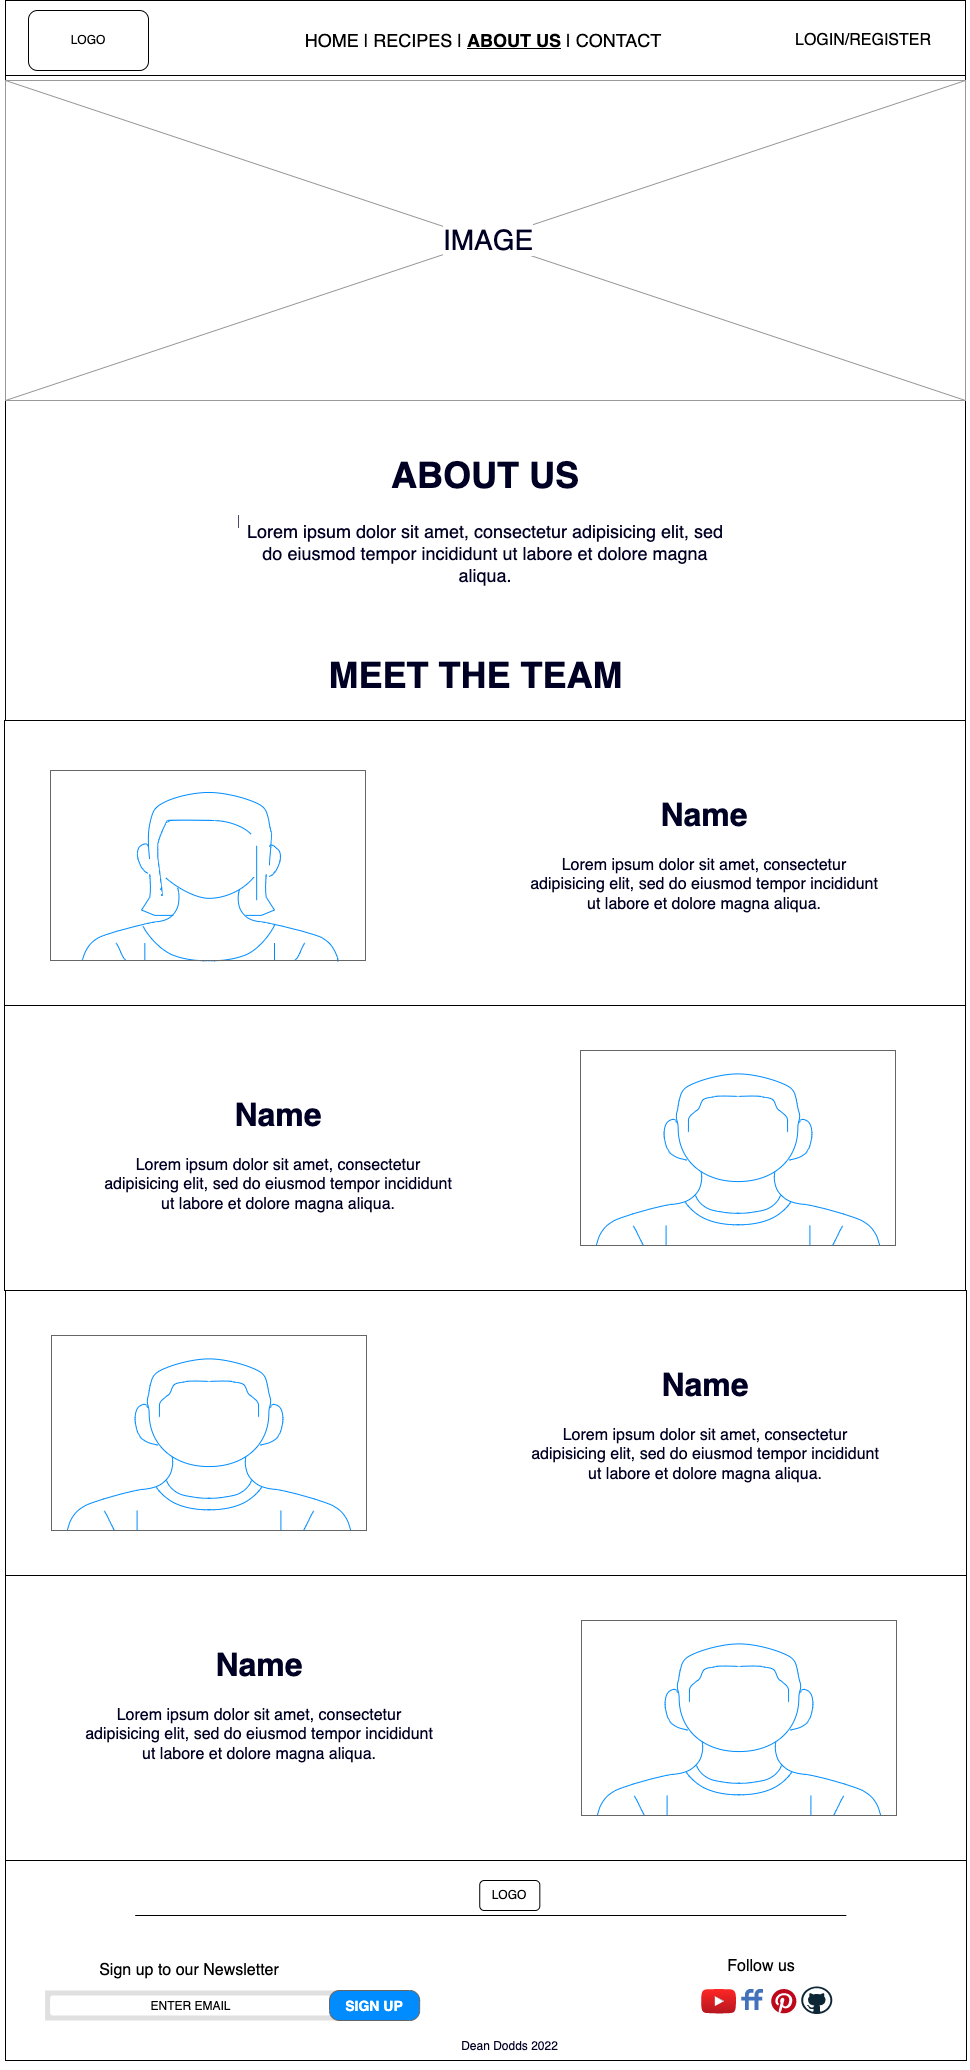

The diagram above was exported from draw.io. Its source (the exported page's mxGraphModel, read from the mxfile embedded in the PNG):
<mxGraphModel dx="1463" dy="777" grid="1" gridSize="10" guides="1" tooltips="1" connect="1" arrows="1" fold="1" page="1" pageScale="1" pageWidth="5" pageHeight="30" math="0" shadow="0">
  <root>
    <mxCell id="0" />
    <mxCell id="1" parent="0" />
    <mxCell id="FrCXUMmsgd0KN2-odJtn-1" value="" style="rounded=0;whiteSpace=wrap;html=1;" vertex="1" parent="1">
      <mxGeometry x="-160" width="960" height="80" as="geometry" />
    </mxCell>
    <mxCell id="FrCXUMmsgd0KN2-odJtn-2" value="LOGO" style="rounded=1;whiteSpace=wrap;html=1;" vertex="1" parent="1">
      <mxGeometry x="-137" y="10" width="120" height="60" as="geometry" />
    </mxCell>
    <mxCell id="FrCXUMmsgd0KN2-odJtn-3" value="&lt;font style=&quot;font-size: 18px&quot;&gt;HOME | RECIPES | &lt;b&gt;&lt;u&gt;ABOUT US&lt;/u&gt;&lt;/b&gt; | CONTACT&lt;/font&gt;" style="text;html=1;strokeColor=none;fillColor=none;align=center;verticalAlign=middle;whiteSpace=wrap;rounded=0;" vertex="1" parent="1">
      <mxGeometry x="88" y="25" width="460" height="30" as="geometry" />
    </mxCell>
    <mxCell id="FrCXUMmsgd0KN2-odJtn-4" value="&lt;font style=&quot;font-size: 16px&quot;&gt;LOGIN/REGISTER&lt;/font&gt;" style="text;html=1;strokeColor=none;fillColor=none;align=center;verticalAlign=middle;whiteSpace=wrap;rounded=0;" vertex="1" parent="1">
      <mxGeometry x="593" y="25" width="210" height="30" as="geometry" />
    </mxCell>
    <mxCell id="FrCXUMmsgd0KN2-odJtn-5" value="&lt;h1 style=&quot;color: rgb(0 , 0 , 36) ; font-family: &amp;#34;helvetica&amp;#34; ; font-style: normal ; letter-spacing: normal ; text-align: center ; text-indent: 0px ; text-transform: none ; word-spacing: 0px&quot;&gt;&lt;br&gt;&lt;/h1&gt;" style="rounded=0;whiteSpace=wrap;html=1;fontSize=12;fontColor=#000024;strokeWidth=1;" vertex="1" parent="1">
      <mxGeometry x="-160" y="75" width="960" height="1695" as="geometry" />
    </mxCell>
    <mxCell id="FrCXUMmsgd0KN2-odJtn-19" value="" style="verticalLabelPosition=bottom;shadow=0;dashed=0;align=center;html=1;verticalAlign=top;strokeWidth=1;shape=mxgraph.mockup.graphics.simpleIcon;strokeColor=#999999;fontSize=28;fontColor=#000024;" vertex="1" parent="1">
      <mxGeometry x="-160" y="80" width="960" height="320" as="geometry" />
    </mxCell>
    <mxCell id="FrCXUMmsgd0KN2-odJtn-20" value="&lt;span style=&quot;background-color: rgb(255 , 255 , 255)&quot;&gt;IMAGE&lt;/span&gt;" style="text;html=1;strokeColor=none;fillColor=none;align=center;verticalAlign=middle;whiteSpace=wrap;rounded=0;fontSize=28;fontColor=#000024;" vertex="1" parent="1">
      <mxGeometry x="293" y="225" width="60" height="30" as="geometry" />
    </mxCell>
    <mxCell id="FrCXUMmsgd0KN2-odJtn-22" value="&lt;h1&gt;&lt;span style=&quot;font-weight: normal&quot;&gt;ABOUT US&amp;nbsp;&lt;/span&gt;&lt;/h1&gt;&lt;p&gt;Lorem ipsum dolor sit amet, consectetur adipisicing elit, sed do eiusmod tempor incididunt ut labore et dolore magna aliqua.&lt;/p&gt;" style="text;html=1;strokeColor=none;fillColor=none;spacing=5;spacingTop=-20;whiteSpace=wrap;overflow=hidden;rounded=0;labelBackgroundColor=#FFFFFF;fontSize=18;fontColor=#000024;align=center;" vertex="1" parent="1">
      <mxGeometry x="60" y="430" width="500" height="240" as="geometry" />
    </mxCell>
    <mxCell id="FrCXUMmsgd0KN2-odJtn-24" value="&lt;font style=&quot;font-size: 36px&quot;&gt;MEET THE TEAM&lt;/font&gt;" style="text;html=1;strokeColor=none;fillColor=none;align=center;verticalAlign=middle;whiteSpace=wrap;rounded=0;labelBackgroundColor=#FFFFFF;fontSize=18;fontColor=#000024;fontStyle=1" vertex="1" parent="1">
      <mxGeometry x="150" y="660" width="320.5" height="30" as="geometry" />
    </mxCell>
    <mxCell id="FrCXUMmsgd0KN2-odJtn-26" value="&lt;h1 style=&quot;color: rgb(0 , 0 , 36) ; font-family: &amp;#34;helvetica&amp;#34; ; font-style: normal ; letter-spacing: normal ; text-align: center ; text-indent: 0px ; text-transform: none ; word-spacing: 0px ; font-size: 16px&quot;&gt;&lt;br&gt;&lt;/h1&gt;" style="rounded=0;whiteSpace=wrap;html=1;labelBackgroundColor=#FFFFFF;fontSize=36;fontColor=#000024;strokeWidth=1;" vertex="1" parent="1">
      <mxGeometry x="-161" y="720" width="961" height="285" as="geometry" />
    </mxCell>
    <mxCell id="FrCXUMmsgd0KN2-odJtn-27" value="&lt;h1&gt;ABOUT US&lt;/h1&gt;&lt;p&gt;Lorem ipsum dolor sit amet, consectetur adipisicing elit, sed do eiusmod tempor incididunt ut labore et dolore magna aliqua.&lt;/p&gt;" style="text;html=1;strokeColor=none;fillColor=none;spacing=5;spacingTop=-20;whiteSpace=wrap;overflow=hidden;rounded=0;labelBackgroundColor=#FFFFFF;fontSize=18;fontColor=#000024;align=center;" vertex="1" parent="1">
      <mxGeometry x="70" y="440" width="500" height="240" as="geometry" />
    </mxCell>
    <mxCell id="FrCXUMmsgd0KN2-odJtn-28" value="&lt;h1&gt;Name&lt;/h1&gt;&lt;p&gt;Lorem ipsum dolor sit amet, consectetur adipisicing elit, sed do eiusmod tempor incididunt ut labore et dolore magna aliqua.&lt;/p&gt;" style="text;html=1;strokeColor=none;fillColor=none;spacing=5;spacingTop=-20;whiteSpace=wrap;overflow=hidden;rounded=0;labelBackgroundColor=#FFFFFF;fontSize=16;fontColor=#000024;align=center;" vertex="1" parent="1">
      <mxGeometry x="360" y="785" width="358" height="220" as="geometry" />
    </mxCell>
    <mxCell id="FrCXUMmsgd0KN2-odJtn-30" value="&lt;h1 style=&quot;color: rgb(0 , 0 , 36) ; font-family: &amp;#34;helvetica&amp;#34; ; font-style: normal ; letter-spacing: normal ; text-align: center ; text-indent: 0px ; text-transform: none ; word-spacing: 0px ; font-size: 16px&quot;&gt;&lt;br&gt;&lt;/h1&gt;" style="rounded=0;whiteSpace=wrap;html=1;labelBackgroundColor=#FFFFFF;fontSize=36;fontColor=#000024;strokeWidth=1;" vertex="1" parent="1">
      <mxGeometry x="-161" y="1005" width="961" height="285" as="geometry" />
    </mxCell>
    <mxCell id="FrCXUMmsgd0KN2-odJtn-32" value="" style="verticalLabelPosition=bottom;shadow=0;dashed=0;align=center;html=1;verticalAlign=top;strokeWidth=1;shape=mxgraph.mockup.containers.userMale;strokeColor=#666666;strokeColor2=#008cff;labelBackgroundColor=#FFFFFF;fontSize=16;fontColor=#000024;" vertex="1" parent="1">
      <mxGeometry x="415" y="1050" width="315" height="195" as="geometry" />
    </mxCell>
    <mxCell id="FrCXUMmsgd0KN2-odJtn-33" value="&lt;h1 style=&quot;color: rgb(0 , 0 , 36) ; font-family: &amp;#34;helvetica&amp;#34; ; font-style: normal ; letter-spacing: normal ; text-align: center ; text-indent: 0px ; text-transform: none ; word-spacing: 0px ; font-size: 16px&quot;&gt;&lt;br&gt;&lt;/h1&gt;" style="rounded=0;whiteSpace=wrap;html=1;labelBackgroundColor=#FFFFFF;fontSize=36;fontColor=#000024;strokeWidth=1;" vertex="1" parent="1">
      <mxGeometry x="-160" y="1290" width="961" height="285" as="geometry" />
    </mxCell>
    <mxCell id="FrCXUMmsgd0KN2-odJtn-34" value="&lt;h1&gt;Name&lt;/h1&gt;&lt;p&gt;Lorem ipsum dolor sit amet, consectetur adipisicing elit, sed do eiusmod tempor incididunt ut labore et dolore magna aliqua.&lt;/p&gt;" style="text;html=1;strokeColor=none;fillColor=none;spacing=5;spacingTop=-20;whiteSpace=wrap;overflow=hidden;rounded=0;labelBackgroundColor=#FFFFFF;fontSize=16;fontColor=#000024;align=center;" vertex="1" parent="1">
      <mxGeometry x="361" y="1355" width="358" height="220" as="geometry" />
    </mxCell>
    <mxCell id="FrCXUMmsgd0KN2-odJtn-35" value="" style="verticalLabelPosition=bottom;shadow=0;dashed=0;align=center;html=1;verticalAlign=top;strokeWidth=1;shape=mxgraph.mockup.containers.userMale;strokeColor=#666666;strokeColor2=#008cff;labelBackgroundColor=#FFFFFF;fontSize=16;fontColor=#000024;" vertex="1" parent="1">
      <mxGeometry x="-114" y="1335" width="315" height="195" as="geometry" />
    </mxCell>
    <mxCell id="FrCXUMmsgd0KN2-odJtn-36" value="" style="verticalLabelPosition=bottom;shadow=0;dashed=0;align=center;html=1;verticalAlign=top;strokeWidth=1;shape=mxgraph.mockup.containers.userFemale;strokeColor=#666666;strokeColor2=#008cff;labelBackgroundColor=#FFFFFF;fontSize=16;fontColor=#000024;" vertex="1" parent="1">
      <mxGeometry x="-115" y="770" width="315" height="190" as="geometry" />
    </mxCell>
    <mxCell id="FrCXUMmsgd0KN2-odJtn-37" value="&lt;h1 style=&quot;color: rgb(0 , 0 , 36) ; font-family: &amp;#34;helvetica&amp;#34; ; font-style: normal ; letter-spacing: normal ; text-align: center ; text-indent: 0px ; text-transform: none ; word-spacing: 0px ; font-size: 16px&quot;&gt;&lt;br&gt;&lt;/h1&gt;" style="rounded=0;whiteSpace=wrap;html=1;labelBackgroundColor=#FFFFFF;fontSize=36;fontColor=#000024;strokeWidth=1;" vertex="1" parent="1">
      <mxGeometry x="-160" y="1575" width="961" height="285" as="geometry" />
    </mxCell>
    <mxCell id="FrCXUMmsgd0KN2-odJtn-38" value="&lt;h1&gt;Name&lt;/h1&gt;&lt;p&gt;Lorem ipsum dolor sit amet, consectetur adipisicing elit, sed do eiusmod tempor incididunt ut labore et dolore magna aliqua.&lt;/p&gt;" style="text;html=1;strokeColor=none;fillColor=none;spacing=5;spacingTop=-20;whiteSpace=wrap;overflow=hidden;rounded=0;labelBackgroundColor=#FFFFFF;fontSize=16;fontColor=#000024;align=center;" vertex="1" parent="1">
      <mxGeometry x="-85" y="1635" width="358" height="145" as="geometry" />
    </mxCell>
    <mxCell id="FrCXUMmsgd0KN2-odJtn-39" value="" style="verticalLabelPosition=bottom;shadow=0;dashed=0;align=center;html=1;verticalAlign=top;strokeWidth=1;shape=mxgraph.mockup.containers.userMale;strokeColor=#666666;strokeColor2=#008cff;labelBackgroundColor=#FFFFFF;fontSize=16;fontColor=#000024;" vertex="1" parent="1">
      <mxGeometry x="416" y="1620" width="315" height="195" as="geometry" />
    </mxCell>
    <mxCell id="J_Y6FihpJcXfC0pNiNW8-2" value="&lt;h1&gt;Name&lt;/h1&gt;&lt;p&gt;Lorem ipsum dolor sit amet, consectetur adipisicing elit, sed do eiusmod tempor incididunt ut labore et dolore magna aliqua.&lt;/p&gt;" style="text;html=1;strokeColor=none;fillColor=none;spacing=5;spacingTop=-20;whiteSpace=wrap;overflow=hidden;rounded=0;labelBackgroundColor=#FFFFFF;fontSize=16;fontColor=#000024;align=center;" vertex="1" parent="1">
      <mxGeometry x="-66" y="1085" width="358" height="145" as="geometry" />
    </mxCell>
    <mxCell id="qTx9J_TR8qsbFjmws9cO-1" value="" style="group" vertex="1" connectable="0" parent="1">
      <mxGeometry x="-160" y="1860" width="961" height="200" as="geometry" />
    </mxCell>
    <mxCell id="qTx9J_TR8qsbFjmws9cO-2" value="" style="rounded=0;whiteSpace=wrap;html=1;" vertex="1" parent="qTx9J_TR8qsbFjmws9cO-1">
      <mxGeometry width="961" height="200" as="geometry" />
    </mxCell>
    <mxCell id="qTx9J_TR8qsbFjmws9cO-3" value="" style="shape=rect;fillColor=#e0e0e0;strokeColor=none;fontSize=16;" vertex="1" parent="qTx9J_TR8qsbFjmws9cO-1">
      <mxGeometry x="39.561750911933295" y="130" width="290.4533611255862" height="30" as="geometry" />
    </mxCell>
    <mxCell id="qTx9J_TR8qsbFjmws9cO-4" value="Search" style="shape=mxgraph.ios7.icons.looking_glass;strokeColor=#e0e0e0;fillColor=none;fontColor=#e0e0e0;labelPosition=right;verticalLabelPosition=middle;align=left;verticalAlign=middle;fontSize=6;fontStyle=0;spacingTop=2;sketch=0;" vertex="1" parent="qTx9J_TR8qsbFjmws9cO-3">
      <mxGeometry x="0.5" y="0.5" width="6" height="6" relative="1" as="geometry">
        <mxPoint x="-17" y="-3" as="offset" />
      </mxGeometry>
    </mxCell>
    <mxCell id="qTx9J_TR8qsbFjmws9cO-5" value="&lt;font style=&quot;font-size: 12px&quot;&gt;ENTER EMAIL&lt;/font&gt;" style="html=1;strokeWidth=1;shadow=0;dashed=0;shape=mxgraph.ios7ui.marginRect;rx=3;ry=3;rectMargin=5;strokeColor=none;fontSize=16;" vertex="1" parent="qTx9J_TR8qsbFjmws9cO-3">
      <mxGeometry x="0.0023112999559098935" width="290.4533611255862" height="30" as="geometry" />
    </mxCell>
    <mxCell id="qTx9J_TR8qsbFjmws9cO-6" value="&lt;font style=&quot;font-size: 14px&quot;&gt;SIGN UP&lt;/font&gt;" style="strokeWidth=1;shadow=0;dashed=0;align=center;html=1;shape=mxgraph.mockup.buttons.button;strokeColor=#666666;fontColor=#ffffff;mainText=;buttonStyle=round;fontSize=17;fontStyle=1;fillColor=#008cff;whiteSpace=wrap;" vertex="1" parent="qTx9J_TR8qsbFjmws9cO-1">
      <mxGeometry x="324.0057321521626" y="130" width="90.14069828035434" height="30" as="geometry" />
    </mxCell>
    <mxCell id="qTx9J_TR8qsbFjmws9cO-7" value="&lt;font style=&quot;font-size: 16px&quot;&gt;Sign up to our Newsletter&lt;/font&gt;" style="text;html=1;strokeColor=none;fillColor=none;align=center;verticalAlign=middle;whiteSpace=wrap;rounded=0;fontSize=14;" vertex="1" parent="qTx9J_TR8qsbFjmws9cO-1">
      <mxGeometry x="73.61490359562272" y="95" width="220.34392912975508" height="30" as="geometry" />
    </mxCell>
    <mxCell id="qTx9J_TR8qsbFjmws9cO-8" value="&lt;span style=&quot;font-size: 16px&quot;&gt;Follow us&lt;br&gt;&lt;/span&gt;" style="text;html=1;strokeColor=none;fillColor=none;align=center;verticalAlign=middle;whiteSpace=wrap;rounded=0;fontSize=14;" vertex="1" parent="qTx9J_TR8qsbFjmws9cO-1">
      <mxGeometry x="645.5075560187597" y="91" width="220.34392912975508" height="30" as="geometry" />
    </mxCell>
    <mxCell id="qTx9J_TR8qsbFjmws9cO-9" value="" style="dashed=0;outlineConnect=0;html=1;align=center;labelPosition=center;verticalLabelPosition=bottom;verticalAlign=top;shape=mxgraph.weblogos.youtube_2;fillColor=#FF2626;gradientColor=#B5171F;fontSize=16;" vertex="1" parent="qTx9J_TR8qsbFjmws9cO-1">
      <mxGeometry x="695.5857217300677" y="128.5" width="35.05471599791558" height="24.59" as="geometry" />
    </mxCell>
    <mxCell id="qTx9J_TR8qsbFjmws9cO-10" value="" style="dashed=0;outlineConnect=0;html=1;align=center;labelPosition=center;verticalLabelPosition=bottom;verticalAlign=top;shape=mxgraph.weblogos.friendfeed;fillColor=#4172BB;fontSize=16;" vertex="1" parent="qTx9J_TR8qsbFjmws9cO-1">
      <mxGeometry x="735.6482542991141" y="128.5" width="21.86412714955706" height="21" as="geometry" />
    </mxCell>
    <mxCell id="qTx9J_TR8qsbFjmws9cO-11" value="" style="dashed=0;outlineConnect=0;html=1;align=center;labelPosition=center;verticalLabelPosition=bottom;verticalAlign=top;shape=mxgraph.weblogos.pinterest;fillColor=#BD081C;strokeColor=none;fontSize=16;" vertex="1" parent="qTx9J_TR8qsbFjmws9cO-1">
      <mxGeometry x="765.6951537258989" y="128.5" width="25.229379885356956" height="24.4" as="geometry" />
    </mxCell>
    <mxCell id="qTx9J_TR8qsbFjmws9cO-12" value="" style="dashed=0;outlineConnect=0;html=1;align=center;labelPosition=center;verticalLabelPosition=bottom;verticalAlign=top;shape=mxgraph.weblogos.github;fontSize=16;" vertex="1" parent="qTx9J_TR8qsbFjmws9cO-1">
      <mxGeometry x="795.7420531526836" y="126" width="31.04846274101094" height="27.5" as="geometry" />
    </mxCell>
    <mxCell id="qTx9J_TR8qsbFjmws9cO-13" value="LOGO" style="rounded=1;whiteSpace=wrap;html=1;" vertex="1" parent="qTx9J_TR8qsbFjmws9cO-1">
      <mxGeometry x="474.24022928608645" y="20" width="60.09379885356957" height="30" as="geometry" />
    </mxCell>
    <mxCell id="qTx9J_TR8qsbFjmws9cO-14" value="" style="line;strokeWidth=1;html=1;perimeter=backbonePerimeter;points=[];outlineConnect=0;fontSize=16;" vertex="1" parent="qTx9J_TR8qsbFjmws9cO-1">
      <mxGeometry x="129.70244919228765" y="50" width="711.1099531005731" height="10" as="geometry" />
    </mxCell>
    <mxCell id="qTx9J_TR8qsbFjmws9cO-15" value="&lt;font color=&quot;#000024&quot; style=&quot;font-size: 12px&quot;&gt;Dean Dodds 2022&lt;/font&gt;" style="text;html=1;strokeColor=none;fillColor=none;align=center;verticalAlign=middle;whiteSpace=wrap;rounded=0;fontSize=16;" vertex="1" parent="qTx9J_TR8qsbFjmws9cO-1">
      <mxGeometry x="431.6737884314747" y="170" width="145.2266805627931" height="30" as="geometry" />
    </mxCell>
  </root>
</mxGraphModel>